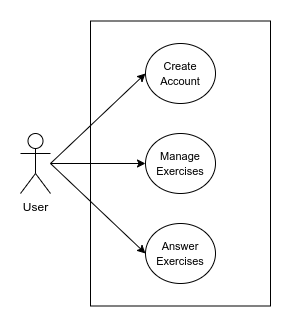

The diagram above was exported from draw.io. Its source (the exported page's mxGraphModel, read from the mxfile embedded in the PNG):
<mxGraphModel dx="880" dy="540" grid="1" gridSize="10" guides="1" tooltips="1" connect="1" arrows="1" fold="1" page="1" pageScale="1" pageWidth="850" pageHeight="1100" math="0" shadow="0">
  <root>
    <mxCell id="0" />
    <mxCell id="1" parent="0" />
    <mxCell id="YaBLOK5gWIXg8gNVrT6M-3" value="" style="rounded=0;whiteSpace=wrap;html=1;" vertex="1" parent="1">
      <mxGeometry x="240" y="77.5" width="180" height="285" as="geometry" />
    </mxCell>
    <mxCell id="YaBLOK5gWIXg8gNVrT6M-9" style="rounded=0;orthogonalLoop=1;jettySize=auto;html=1;entryX=0;entryY=0.5;entryDx=0;entryDy=0;" edge="1" parent="1" target="YaBLOK5gWIXg8gNVrT6M-4">
      <mxGeometry relative="1" as="geometry">
        <mxPoint x="200" y="220" as="sourcePoint" />
      </mxGeometry>
    </mxCell>
    <mxCell id="YaBLOK5gWIXg8gNVrT6M-13" style="edgeStyle=orthogonalEdgeStyle;rounded=0;orthogonalLoop=1;jettySize=auto;html=1;entryX=0;entryY=0.5;entryDx=0;entryDy=0;" edge="1" parent="1" source="YaBLOK5gWIXg8gNVrT6M-1" target="YaBLOK5gWIXg8gNVrT6M-5">
      <mxGeometry relative="1" as="geometry" />
    </mxCell>
    <mxCell id="YaBLOK5gWIXg8gNVrT6M-14" style="rounded=0;orthogonalLoop=1;jettySize=auto;html=1;entryX=0;entryY=0.5;entryDx=0;entryDy=0;" edge="1" parent="1" target="YaBLOK5gWIXg8gNVrT6M-6">
      <mxGeometry relative="1" as="geometry">
        <mxPoint x="200" y="220" as="sourcePoint" />
      </mxGeometry>
    </mxCell>
    <mxCell id="YaBLOK5gWIXg8gNVrT6M-1" value="User" style="shape=umlActor;verticalLabelPosition=bottom;verticalAlign=top;html=1;outlineConnect=0;" vertex="1" parent="1">
      <mxGeometry x="170" y="190" width="30" height="60" as="geometry" />
    </mxCell>
    <mxCell id="YaBLOK5gWIXg8gNVrT6M-4" value="&lt;font style=&quot;font-size: 11px;&quot;&gt;Create&lt;br&gt;Account&lt;/font&gt;" style="ellipse;whiteSpace=wrap;html=1;" vertex="1" parent="1">
      <mxGeometry x="295" y="100" width="70" height="60" as="geometry" />
    </mxCell>
    <mxCell id="YaBLOK5gWIXg8gNVrT6M-5" value="&lt;font style=&quot;font-size: 11px;&quot;&gt;Manage&lt;br&gt;Exercises&lt;/font&gt;" style="ellipse;whiteSpace=wrap;html=1;" vertex="1" parent="1">
      <mxGeometry x="295" y="190" width="70" height="60" as="geometry" />
    </mxCell>
    <mxCell id="YaBLOK5gWIXg8gNVrT6M-6" value="&lt;font style=&quot;font-size: 11px;&quot;&gt;Answer&lt;br&gt;Exercises&lt;/font&gt;" style="ellipse;whiteSpace=wrap;html=1;" vertex="1" parent="1">
      <mxGeometry x="295" y="280" width="70" height="60" as="geometry" />
    </mxCell>
  </root>
</mxGraphModel>